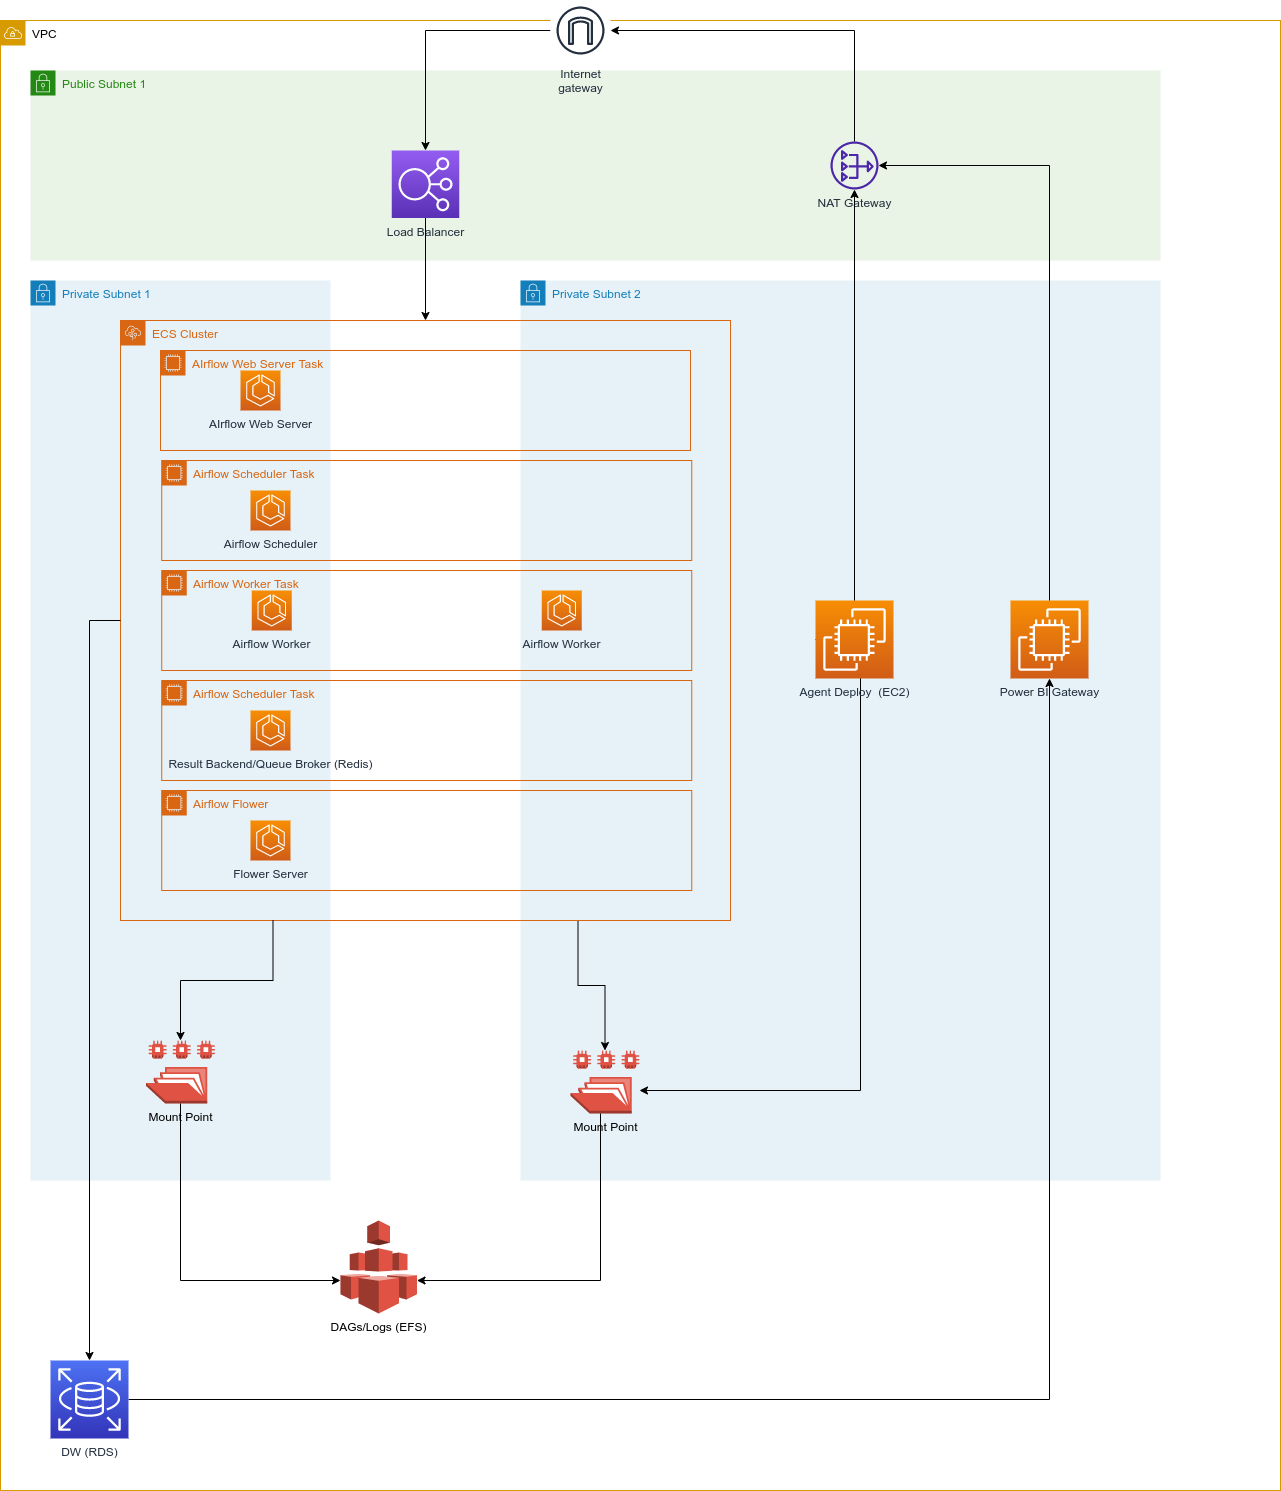

The diagram above was exported from draw.io. Its source (the exported page's mxGraphModel, read from the mxfile embedded in the PNG):
<mxGraphModel dx="1447" dy="822" grid="1" gridSize="10" guides="1" tooltips="1" connect="1" arrows="1" fold="1" page="1" pageScale="1" pageWidth="850" pageHeight="1100" math="0" shadow="0">
  <root>
    <mxCell id="0" />
    <mxCell id="1" parent="0" />
    <mxCell id="o8zYN9MLlntLCJ3-RjNM-2" value="VPC" style="points=[[0,0],[0.25,0],[0.5,0],[0.75,0],[1,0],[1,0.25],[1,0.5],[1,0.75],[1,1],[0.75,1],[0.5,1],[0.25,1],[0,1],[0,0.75],[0,0.5],[0,0.25]];outlineConnect=0;html=1;whiteSpace=wrap;fontSize=12;fontStyle=0;container=1;pointerEvents=0;collapsible=0;recursiveResize=0;shape=mxgraph.aws4.group;grIcon=mxgraph.aws4.group_vpc;strokeColor=#d79b00;fillColor=none;verticalAlign=top;align=left;spacingLeft=30;dashed=0;" parent="1" vertex="1">
      <mxGeometry x="110" y="50" width="1280" height="1470" as="geometry" />
    </mxCell>
    <mxCell id="o8zYN9MLlntLCJ3-RjNM-3" value="Public Subnet 1" style="points=[[0,0],[0.25,0],[0.5,0],[0.75,0],[1,0],[1,0.25],[1,0.5],[1,0.75],[1,1],[0.75,1],[0.5,1],[0.25,1],[0,1],[0,0.75],[0,0.5],[0,0.25]];outlineConnect=0;gradientColor=none;html=1;whiteSpace=wrap;fontSize=12;fontStyle=0;container=1;pointerEvents=0;collapsible=0;recursiveResize=0;shape=mxgraph.aws4.group;grIcon=mxgraph.aws4.group_security_group;grStroke=0;strokeColor=#248814;fillColor=#E9F3E6;verticalAlign=top;align=left;spacingLeft=30;fontColor=#248814;dashed=0;" parent="o8zYN9MLlntLCJ3-RjNM-2" vertex="1">
      <mxGeometry x="30" y="50" width="1130" height="190" as="geometry" />
    </mxCell>
    <mxCell id="o8zYN9MLlntLCJ3-RjNM-5" value="NAT Gateway" style="sketch=0;outlineConnect=0;fontColor=#232F3E;gradientColor=none;fillColor=#4D27AA;strokeColor=none;dashed=0;verticalLabelPosition=bottom;verticalAlign=top;align=center;html=1;fontSize=12;fontStyle=0;aspect=fixed;pointerEvents=1;shape=mxgraph.aws4.nat_gateway;" parent="o8zYN9MLlntLCJ3-RjNM-3" vertex="1">
      <mxGeometry x="800" y="71" width="48" height="48" as="geometry" />
    </mxCell>
    <mxCell id="o8zYN9MLlntLCJ3-RjNM-10" value="Load Balancer" style="sketch=0;points=[[0,0,0],[0.25,0,0],[0.5,0,0],[0.75,0,0],[1,0,0],[0,1,0],[0.25,1,0],[0.5,1,0],[0.75,1,0],[1,1,0],[0,0.25,0],[0,0.5,0],[0,0.75,0],[1,0.25,0],[1,0.5,0],[1,0.75,0]];outlineConnect=0;fontColor=#232F3E;gradientColor=#945DF2;gradientDirection=north;fillColor=#5A30B5;strokeColor=#ffffff;dashed=0;verticalLabelPosition=bottom;verticalAlign=top;align=center;html=1;fontSize=12;fontStyle=0;aspect=fixed;shape=mxgraph.aws4.resourceIcon;resIcon=mxgraph.aws4.elastic_load_balancing;" parent="o8zYN9MLlntLCJ3-RjNM-3" vertex="1">
      <mxGeometry x="361.25" y="80" width="67.5" height="67.5" as="geometry" />
    </mxCell>
    <mxCell id="o8zYN9MLlntLCJ3-RjNM-11" value="Private Subnet 1" style="points=[[0,0],[0.25,0],[0.5,0],[0.75,0],[1,0],[1,0.25],[1,0.5],[1,0.75],[1,1],[0.75,1],[0.5,1],[0.25,1],[0,1],[0,0.75],[0,0.5],[0,0.25]];outlineConnect=0;gradientColor=none;html=1;whiteSpace=wrap;fontSize=12;fontStyle=0;container=1;pointerEvents=0;collapsible=0;recursiveResize=0;shape=mxgraph.aws4.group;grIcon=mxgraph.aws4.group_security_group;grStroke=0;strokeColor=#147EBA;fillColor=#E6F2F8;verticalAlign=top;align=left;spacingLeft=30;fontColor=#147EBA;dashed=0;" parent="o8zYN9MLlntLCJ3-RjNM-2" vertex="1">
      <mxGeometry x="30" y="260" width="300" height="900" as="geometry" />
    </mxCell>
    <mxCell id="o8zYN9MLlntLCJ3-RjNM-27" value="Mount Point" style="outlineConnect=0;dashed=0;verticalLabelPosition=bottom;verticalAlign=top;align=center;html=1;shape=mxgraph.aws3.efs_share;fillColor=#E05243;gradientColor=none;" parent="o8zYN9MLlntLCJ3-RjNM-11" vertex="1">
      <mxGeometry x="115.5" y="760" width="69" height="63" as="geometry" />
    </mxCell>
    <mxCell id="o8zYN9MLlntLCJ3-RjNM-12" value="Private Subnet 2" style="points=[[0,0],[0.25,0],[0.5,0],[0.75,0],[1,0],[1,0.25],[1,0.5],[1,0.75],[1,1],[0.75,1],[0.5,1],[0.25,1],[0,1],[0,0.75],[0,0.5],[0,0.25]];outlineConnect=0;gradientColor=none;html=1;whiteSpace=wrap;fontSize=12;fontStyle=0;container=1;pointerEvents=0;collapsible=0;recursiveResize=0;shape=mxgraph.aws4.group;grIcon=mxgraph.aws4.group_security_group;grStroke=0;strokeColor=#147EBA;fillColor=#E6F2F8;verticalAlign=top;align=left;spacingLeft=30;fontColor=#147EBA;dashed=0;" parent="o8zYN9MLlntLCJ3-RjNM-2" vertex="1">
      <mxGeometry x="520" y="260" width="640" height="900" as="geometry" />
    </mxCell>
    <mxCell id="o8zYN9MLlntLCJ3-RjNM-29" value="Mount Point" style="outlineConnect=0;dashed=0;verticalLabelPosition=bottom;verticalAlign=top;align=center;html=1;shape=mxgraph.aws3.efs_share;fillColor=#E05243;gradientColor=none;" parent="o8zYN9MLlntLCJ3-RjNM-12" vertex="1">
      <mxGeometry x="50" y="770" width="69" height="63" as="geometry" />
    </mxCell>
    <mxCell id="o8zYN9MLlntLCJ3-RjNM-64" style="edgeStyle=orthogonalEdgeStyle;rounded=0;orthogonalLoop=1;jettySize=auto;html=1;exitX=0.75;exitY=1;exitDx=0;exitDy=0;" parent="o8zYN9MLlntLCJ3-RjNM-12" source="o8zYN9MLlntLCJ3-RjNM-17" target="o8zYN9MLlntLCJ3-RjNM-29" edge="1">
      <mxGeometry relative="1" as="geometry" />
    </mxCell>
    <mxCell id="o8zYN9MLlntLCJ3-RjNM-17" value="ECS Cluster" style="points=[[0,0],[0.25,0],[0.5,0],[0.75,0],[1,0],[1,0.25],[1,0.5],[1,0.75],[1,1],[0.75,1],[0.5,1],[0.25,1],[0,1],[0,0.75],[0,0.5],[0,0.25]];outlineConnect=0;gradientColor=none;html=1;whiteSpace=wrap;fontSize=12;fontStyle=0;container=1;pointerEvents=0;collapsible=0;recursiveResize=0;shape=mxgraph.aws4.group;grIcon=mxgraph.aws4.group_elastic_beanstalk;strokeColor=#D86613;fillColor=none;verticalAlign=top;align=left;spacingLeft=30;fontColor=#D86613;dashed=0;" parent="o8zYN9MLlntLCJ3-RjNM-12" vertex="1">
      <mxGeometry x="-400" y="40" width="610" height="600" as="geometry" />
    </mxCell>
    <mxCell id="o8zYN9MLlntLCJ3-RjNM-19" value="AIrflow Web Server Task" style="points=[[0,0],[0.25,0],[0.5,0],[0.75,0],[1,0],[1,0.25],[1,0.5],[1,0.75],[1,1],[0.75,1],[0.5,1],[0.25,1],[0,1],[0,0.75],[0,0.5],[0,0.25]];outlineConnect=0;gradientColor=none;html=1;whiteSpace=wrap;fontSize=12;fontStyle=0;container=1;pointerEvents=0;collapsible=0;recursiveResize=0;shape=mxgraph.aws4.group;grIcon=mxgraph.aws4.group_ec2_instance_contents;strokeColor=#D86613;fillColor=none;verticalAlign=top;align=left;spacingLeft=30;fontColor=#D86613;dashed=0;" parent="o8zYN9MLlntLCJ3-RjNM-17" vertex="1">
      <mxGeometry x="40" y="30" width="530" height="100" as="geometry" />
    </mxCell>
    <mxCell id="o8zYN9MLlntLCJ3-RjNM-20" value="AIrflow Web Server" style="sketch=0;points=[[0,0,0],[0.25,0,0],[0.5,0,0],[0.75,0,0],[1,0,0],[0,1,0],[0.25,1,0],[0.5,1,0],[0.75,1,0],[1,1,0],[0,0.25,0],[0,0.5,0],[0,0.75,0],[1,0.25,0],[1,0.5,0],[1,0.75,0]];outlineConnect=0;fontColor=#232F3E;gradientColor=#F78E04;gradientDirection=north;fillColor=#D05C17;strokeColor=#ffffff;dashed=0;verticalLabelPosition=bottom;verticalAlign=top;align=center;html=1;fontSize=12;fontStyle=0;shape=mxgraph.aws4.resourceIcon;resIcon=mxgraph.aws4.ecs;" parent="o8zYN9MLlntLCJ3-RjNM-19" vertex="1">
      <mxGeometry x="80" y="20" width="40" height="40" as="geometry" />
    </mxCell>
    <mxCell id="o8zYN9MLlntLCJ3-RjNM-21" value="Airflow Scheduler Task" style="points=[[0,0],[0.25,0],[0.5,0],[0.75,0],[1,0],[1,0.25],[1,0.5],[1,0.75],[1,1],[0.75,1],[0.5,1],[0.25,1],[0,1],[0,0.75],[0,0.5],[0,0.25]];outlineConnect=0;gradientColor=none;html=1;whiteSpace=wrap;fontSize=12;fontStyle=0;container=1;pointerEvents=0;collapsible=0;recursiveResize=0;shape=mxgraph.aws4.group;grIcon=mxgraph.aws4.group_ec2_instance_contents;strokeColor=#D86613;fillColor=none;verticalAlign=top;align=left;spacingLeft=30;fontColor=#D86613;dashed=0;" parent="o8zYN9MLlntLCJ3-RjNM-17" vertex="1">
      <mxGeometry x="41.25" y="140" width="530" height="100" as="geometry" />
    </mxCell>
    <mxCell id="o8zYN9MLlntLCJ3-RjNM-22" value="Airflow Scheduler" style="sketch=0;points=[[0,0,0],[0.25,0,0],[0.5,0,0],[0.75,0,0],[1,0,0],[0,1,0],[0.25,1,0],[0.5,1,0],[0.75,1,0],[1,1,0],[0,0.25,0],[0,0.5,0],[0,0.75,0],[1,0.25,0],[1,0.5,0],[1,0.75,0]];outlineConnect=0;fontColor=#232F3E;gradientColor=#F78E04;gradientDirection=north;fillColor=#D05C17;strokeColor=#ffffff;dashed=0;verticalLabelPosition=bottom;verticalAlign=top;align=center;html=1;fontSize=12;fontStyle=0;shape=mxgraph.aws4.resourceIcon;resIcon=mxgraph.aws4.ecs;" parent="o8zYN9MLlntLCJ3-RjNM-21" vertex="1">
      <mxGeometry x="88.75" y="30" width="40" height="40" as="geometry" />
    </mxCell>
    <mxCell id="o8zYN9MLlntLCJ3-RjNM-23" value="Airflow Worker Task" style="points=[[0,0],[0.25,0],[0.5,0],[0.75,0],[1,0],[1,0.25],[1,0.5],[1,0.75],[1,1],[0.75,1],[0.5,1],[0.25,1],[0,1],[0,0.75],[0,0.5],[0,0.25]];outlineConnect=0;gradientColor=none;html=1;whiteSpace=wrap;fontSize=12;fontStyle=0;container=1;pointerEvents=0;collapsible=0;recursiveResize=0;shape=mxgraph.aws4.group;grIcon=mxgraph.aws4.group_ec2_instance_contents;strokeColor=#D86613;fillColor=none;verticalAlign=top;align=left;spacingLeft=30;fontColor=#D86613;dashed=0;" parent="o8zYN9MLlntLCJ3-RjNM-17" vertex="1">
      <mxGeometry x="41.25" y="250" width="530" height="100" as="geometry" />
    </mxCell>
    <mxCell id="o8zYN9MLlntLCJ3-RjNM-24" value="Airflow Worker" style="sketch=0;points=[[0,0,0],[0.25,0,0],[0.5,0,0],[0.75,0,0],[1,0,0],[0,1,0],[0.25,1,0],[0.5,1,0],[0.75,1,0],[1,1,0],[0,0.25,0],[0,0.5,0],[0,0.75,0],[1,0.25,0],[1,0.5,0],[1,0.75,0]];outlineConnect=0;fontColor=#232F3E;gradientColor=#F78E04;gradientDirection=north;fillColor=#D05C17;strokeColor=#ffffff;dashed=0;verticalLabelPosition=bottom;verticalAlign=top;align=center;html=1;fontSize=12;fontStyle=0;shape=mxgraph.aws4.resourceIcon;resIcon=mxgraph.aws4.ecs;" parent="o8zYN9MLlntLCJ3-RjNM-23" vertex="1">
      <mxGeometry x="90" y="20" width="40" height="40" as="geometry" />
    </mxCell>
    <mxCell id="o8zYN9MLlntLCJ3-RjNM-25" value="Airflow Worker" style="sketch=0;points=[[0,0,0],[0.25,0,0],[0.5,0,0],[0.75,0,0],[1,0,0],[0,1,0],[0.25,1,0],[0.5,1,0],[0.75,1,0],[1,1,0],[0,0.25,0],[0,0.5,0],[0,0.75,0],[1,0.25,0],[1,0.5,0],[1,0.75,0]];outlineConnect=0;fontColor=#232F3E;gradientColor=#F78E04;gradientDirection=north;fillColor=#D05C17;strokeColor=#ffffff;dashed=0;verticalLabelPosition=bottom;verticalAlign=top;align=center;html=1;fontSize=12;fontStyle=0;shape=mxgraph.aws4.resourceIcon;resIcon=mxgraph.aws4.ecs;" parent="o8zYN9MLlntLCJ3-RjNM-23" vertex="1">
      <mxGeometry x="380" y="20" width="40" height="40" as="geometry" />
    </mxCell>
    <mxCell id="o8zYN9MLlntLCJ3-RjNM-65" value="Airflow Scheduler Task" style="points=[[0,0],[0.25,0],[0.5,0],[0.75,0],[1,0],[1,0.25],[1,0.5],[1,0.75],[1,1],[0.75,1],[0.5,1],[0.25,1],[0,1],[0,0.75],[0,0.5],[0,0.25]];outlineConnect=0;gradientColor=none;html=1;whiteSpace=wrap;fontSize=12;fontStyle=0;container=1;pointerEvents=0;collapsible=0;recursiveResize=0;shape=mxgraph.aws4.group;grIcon=mxgraph.aws4.group_ec2_instance_contents;strokeColor=#D86613;fillColor=none;verticalAlign=top;align=left;spacingLeft=30;fontColor=#D86613;dashed=0;" parent="o8zYN9MLlntLCJ3-RjNM-17" vertex="1">
      <mxGeometry x="41.25" y="360" width="530" height="100" as="geometry" />
    </mxCell>
    <mxCell id="o8zYN9MLlntLCJ3-RjNM-66" value="Result Backend/Queue Broker (Redis)" style="sketch=0;points=[[0,0,0],[0.25,0,0],[0.5,0,0],[0.75,0,0],[1,0,0],[0,1,0],[0.25,1,0],[0.5,1,0],[0.75,1,0],[1,1,0],[0,0.25,0],[0,0.5,0],[0,0.75,0],[1,0.25,0],[1,0.5,0],[1,0.75,0]];outlineConnect=0;fontColor=#232F3E;gradientColor=#F78E04;gradientDirection=north;fillColor=#D05C17;strokeColor=#ffffff;dashed=0;verticalLabelPosition=bottom;verticalAlign=top;align=center;html=1;fontSize=12;fontStyle=0;shape=mxgraph.aws4.resourceIcon;resIcon=mxgraph.aws4.ecs;" parent="o8zYN9MLlntLCJ3-RjNM-65" vertex="1">
      <mxGeometry x="88.75" y="30" width="40" height="40" as="geometry" />
    </mxCell>
    <mxCell id="WZ1v5Z0Dh4NuyvM9yUr7-1" value="Airflow Flower" style="points=[[0,0],[0.25,0],[0.5,0],[0.75,0],[1,0],[1,0.25],[1,0.5],[1,0.75],[1,1],[0.75,1],[0.5,1],[0.25,1],[0,1],[0,0.75],[0,0.5],[0,0.25]];outlineConnect=0;gradientColor=none;html=1;whiteSpace=wrap;fontSize=12;fontStyle=0;container=1;pointerEvents=0;collapsible=0;recursiveResize=0;shape=mxgraph.aws4.group;grIcon=mxgraph.aws4.group_ec2_instance_contents;strokeColor=#D86613;fillColor=none;verticalAlign=top;align=left;spacingLeft=30;fontColor=#D86613;dashed=0;" vertex="1" parent="o8zYN9MLlntLCJ3-RjNM-17">
      <mxGeometry x="41.25" y="470" width="530" height="100" as="geometry" />
    </mxCell>
    <mxCell id="WZ1v5Z0Dh4NuyvM9yUr7-2" value="Flower Server" style="sketch=0;points=[[0,0,0],[0.25,0,0],[0.5,0,0],[0.75,0,0],[1,0,0],[0,1,0],[0.25,1,0],[0.5,1,0],[0.75,1,0],[1,1,0],[0,0.25,0],[0,0.5,0],[0,0.75,0],[1,0.25,0],[1,0.5,0],[1,0.75,0]];outlineConnect=0;fontColor=#232F3E;gradientColor=#F78E04;gradientDirection=north;fillColor=#D05C17;strokeColor=#ffffff;dashed=0;verticalLabelPosition=bottom;verticalAlign=top;align=center;html=1;fontSize=12;fontStyle=0;shape=mxgraph.aws4.resourceIcon;resIcon=mxgraph.aws4.ecs;" vertex="1" parent="WZ1v5Z0Dh4NuyvM9yUr7-1">
      <mxGeometry x="88.75" y="30" width="40" height="40" as="geometry" />
    </mxCell>
    <mxCell id="o8zYN9MLlntLCJ3-RjNM-46" style="edgeStyle=orthogonalEdgeStyle;rounded=0;orthogonalLoop=1;jettySize=auto;html=1;exitX=0;exitY=0.5;exitDx=0;exitDy=0;exitPerimeter=0;" parent="o8zYN9MLlntLCJ3-RjNM-12" source="o8zYN9MLlntLCJ3-RjNM-44" target="o8zYN9MLlntLCJ3-RjNM-29" edge="1">
      <mxGeometry relative="1" as="geometry">
        <Array as="points">
          <mxPoint x="340" y="359" />
          <mxPoint x="340" y="810" />
        </Array>
      </mxGeometry>
    </mxCell>
    <mxCell id="o8zYN9MLlntLCJ3-RjNM-44" value="Agent Deploy&amp;nbsp; (EC2)" style="sketch=0;points=[[0,0,0],[0.25,0,0],[0.5,0,0],[0.75,0,0],[1,0,0],[0,1,0],[0.25,1,0],[0.5,1,0],[0.75,1,0],[1,1,0],[0,0.25,0],[0,0.5,0],[0,0.75,0],[1,0.25,0],[1,0.5,0],[1,0.75,0]];outlineConnect=0;fontColor=#232F3E;gradientColor=#F78E04;gradientDirection=north;fillColor=#D05C17;strokeColor=#ffffff;dashed=0;verticalLabelPosition=bottom;verticalAlign=top;align=center;html=1;fontSize=12;fontStyle=0;aspect=fixed;shape=mxgraph.aws4.resourceIcon;resIcon=mxgraph.aws4.ec2;" parent="o8zYN9MLlntLCJ3-RjNM-12" vertex="1">
      <mxGeometry x="295" y="320" width="78" height="78" as="geometry" />
    </mxCell>
    <mxCell id="o8zYN9MLlntLCJ3-RjNM-54" value="Power BI Gateway" style="sketch=0;points=[[0,0,0],[0.25,0,0],[0.5,0,0],[0.75,0,0],[1,0,0],[0,1,0],[0.25,1,0],[0.5,1,0],[0.75,1,0],[1,1,0],[0,0.25,0],[0,0.5,0],[0,0.75,0],[1,0.25,0],[1,0.5,0],[1,0.75,0]];outlineConnect=0;fontColor=#232F3E;gradientColor=#F78E04;gradientDirection=north;fillColor=#D05C17;strokeColor=#ffffff;dashed=0;verticalLabelPosition=bottom;verticalAlign=top;align=center;html=1;fontSize=12;fontStyle=0;aspect=fixed;shape=mxgraph.aws4.resourceIcon;resIcon=mxgraph.aws4.ec2;" parent="o8zYN9MLlntLCJ3-RjNM-12" vertex="1">
      <mxGeometry x="490" y="320" width="78" height="78" as="geometry" />
    </mxCell>
    <mxCell id="o8zYN9MLlntLCJ3-RjNM-26" value="DAGs/Logs (EFS)" style="outlineConnect=0;dashed=0;verticalLabelPosition=bottom;verticalAlign=top;align=center;html=1;shape=mxgraph.aws3.efs;fillColor=#E05243;gradientColor=none;" parent="o8zYN9MLlntLCJ3-RjNM-2" vertex="1">
      <mxGeometry x="340" y="1200" width="76.5" height="93" as="geometry" />
    </mxCell>
    <mxCell id="o8zYN9MLlntLCJ3-RjNM-33" style="edgeStyle=orthogonalEdgeStyle;rounded=0;orthogonalLoop=1;jettySize=auto;html=1;" parent="o8zYN9MLlntLCJ3-RjNM-2" source="o8zYN9MLlntLCJ3-RjNM-27" target="o8zYN9MLlntLCJ3-RjNM-26" edge="1">
      <mxGeometry relative="1" as="geometry">
        <mxPoint x="320" y="1114" as="targetPoint" />
        <Array as="points">
          <mxPoint x="180" y="1260" />
        </Array>
      </mxGeometry>
    </mxCell>
    <mxCell id="o8zYN9MLlntLCJ3-RjNM-35" style="edgeStyle=orthogonalEdgeStyle;rounded=0;orthogonalLoop=1;jettySize=auto;html=1;" parent="o8zYN9MLlntLCJ3-RjNM-2" source="o8zYN9MLlntLCJ3-RjNM-29" target="o8zYN9MLlntLCJ3-RjNM-26" edge="1">
      <mxGeometry relative="1" as="geometry">
        <Array as="points">
          <mxPoint x="600" y="1260" />
        </Array>
      </mxGeometry>
    </mxCell>
    <mxCell id="o8zYN9MLlntLCJ3-RjNM-55" style="edgeStyle=orthogonalEdgeStyle;rounded=0;orthogonalLoop=1;jettySize=auto;html=1;entryX=0.5;entryY=1;entryDx=0;entryDy=0;entryPerimeter=0;" parent="o8zYN9MLlntLCJ3-RjNM-2" source="o8zYN9MLlntLCJ3-RjNM-39" target="o8zYN9MLlntLCJ3-RjNM-54" edge="1">
      <mxGeometry relative="1" as="geometry" />
    </mxCell>
    <mxCell id="o8zYN9MLlntLCJ3-RjNM-39" value="DW (RDS)" style="sketch=0;points=[[0,0,0],[0.25,0,0],[0.5,0,0],[0.75,0,0],[1,0,0],[0,1,0],[0.25,1,0],[0.5,1,0],[0.75,1,0],[1,1,0],[0,0.25,0],[0,0.5,0],[0,0.75,0],[1,0.25,0],[1,0.5,0],[1,0.75,0]];outlineConnect=0;fontColor=#232F3E;gradientColor=#4D72F3;gradientDirection=north;fillColor=#3334B9;strokeColor=#ffffff;dashed=0;verticalLabelPosition=bottom;verticalAlign=top;align=center;html=1;fontSize=12;fontStyle=0;aspect=fixed;shape=mxgraph.aws4.resourceIcon;resIcon=mxgraph.aws4.rds;" parent="o8zYN9MLlntLCJ3-RjNM-2" vertex="1">
      <mxGeometry x="50" y="1340" width="78" height="78" as="geometry" />
    </mxCell>
    <mxCell id="o8zYN9MLlntLCJ3-RjNM-47" style="edgeStyle=orthogonalEdgeStyle;rounded=0;orthogonalLoop=1;jettySize=auto;html=1;exitX=0;exitY=0.5;exitDx=0;exitDy=0;" parent="o8zYN9MLlntLCJ3-RjNM-2" source="o8zYN9MLlntLCJ3-RjNM-17" target="o8zYN9MLlntLCJ3-RjNM-39" edge="1">
      <mxGeometry relative="1" as="geometry" />
    </mxCell>
    <mxCell id="o8zYN9MLlntLCJ3-RjNM-50" style="edgeStyle=orthogonalEdgeStyle;rounded=0;orthogonalLoop=1;jettySize=auto;html=1;exitX=0.5;exitY=0;exitDx=0;exitDy=0;exitPerimeter=0;" parent="o8zYN9MLlntLCJ3-RjNM-2" source="o8zYN9MLlntLCJ3-RjNM-44" target="o8zYN9MLlntLCJ3-RjNM-5" edge="1">
      <mxGeometry relative="1" as="geometry" />
    </mxCell>
    <mxCell id="o8zYN9MLlntLCJ3-RjNM-56" style="edgeStyle=orthogonalEdgeStyle;rounded=0;orthogonalLoop=1;jettySize=auto;html=1;exitX=0.5;exitY=0;exitDx=0;exitDy=0;exitPerimeter=0;" parent="o8zYN9MLlntLCJ3-RjNM-2" source="o8zYN9MLlntLCJ3-RjNM-54" target="o8zYN9MLlntLCJ3-RjNM-5" edge="1">
      <mxGeometry relative="1" as="geometry">
        <Array as="points">
          <mxPoint x="1049" y="145" />
        </Array>
      </mxGeometry>
    </mxCell>
    <mxCell id="WZ1v5Z0Dh4NuyvM9yUr7-3" style="edgeStyle=orthogonalEdgeStyle;rounded=0;orthogonalLoop=1;jettySize=auto;html=1;" edge="1" parent="o8zYN9MLlntLCJ3-RjNM-2" source="o8zYN9MLlntLCJ3-RjNM-38" target="o8zYN9MLlntLCJ3-RjNM-10">
      <mxGeometry relative="1" as="geometry" />
    </mxCell>
    <mxCell id="o8zYN9MLlntLCJ3-RjNM-38" value="Internet&#10;gateway" style="sketch=0;outlineConnect=0;fontColor=#232F3E;gradientColor=none;strokeColor=#232F3E;fillColor=#ffffff;dashed=0;verticalLabelPosition=bottom;verticalAlign=top;align=center;html=1;fontSize=12;fontStyle=0;aspect=fixed;shape=mxgraph.aws4.resourceIcon;resIcon=mxgraph.aws4.internet_gateway;" parent="o8zYN9MLlntLCJ3-RjNM-2" vertex="1">
      <mxGeometry x="550" y="-20" width="60" height="60" as="geometry" />
    </mxCell>
    <mxCell id="o8zYN9MLlntLCJ3-RjNM-60" style="edgeStyle=orthogonalEdgeStyle;rounded=0;orthogonalLoop=1;jettySize=auto;html=1;" parent="o8zYN9MLlntLCJ3-RjNM-2" source="o8zYN9MLlntLCJ3-RjNM-5" target="o8zYN9MLlntLCJ3-RjNM-38" edge="1">
      <mxGeometry relative="1" as="geometry">
        <Array as="points">
          <mxPoint x="854" y="10" />
        </Array>
      </mxGeometry>
    </mxCell>
    <mxCell id="o8zYN9MLlntLCJ3-RjNM-63" style="edgeStyle=orthogonalEdgeStyle;rounded=0;orthogonalLoop=1;jettySize=auto;html=1;exitX=0.25;exitY=1;exitDx=0;exitDy=0;entryX=0.5;entryY=0;entryDx=0;entryDy=0;entryPerimeter=0;" parent="o8zYN9MLlntLCJ3-RjNM-2" source="o8zYN9MLlntLCJ3-RjNM-17" target="o8zYN9MLlntLCJ3-RjNM-27" edge="1">
      <mxGeometry relative="1" as="geometry" />
    </mxCell>
    <mxCell id="o8zYN9MLlntLCJ3-RjNM-68" style="edgeStyle=orthogonalEdgeStyle;rounded=0;orthogonalLoop=1;jettySize=auto;html=1;exitX=0.5;exitY=1;exitDx=0;exitDy=0;exitPerimeter=0;entryX=0.5;entryY=0;entryDx=0;entryDy=0;" parent="o8zYN9MLlntLCJ3-RjNM-2" source="o8zYN9MLlntLCJ3-RjNM-10" target="o8zYN9MLlntLCJ3-RjNM-17" edge="1">
      <mxGeometry relative="1" as="geometry" />
    </mxCell>
  </root>
</mxGraphModel>